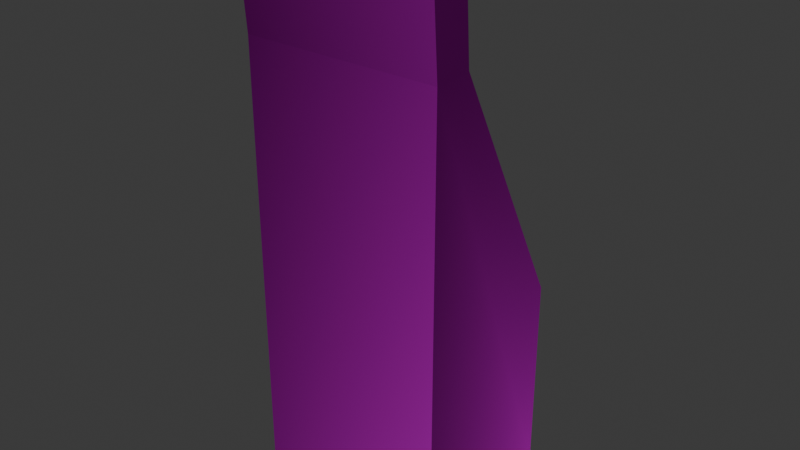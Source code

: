 # Source: atm.blend  (saved by Blender 4.1.23; exported with 4.5.12 LTS)
import bpy
from mathutils import Matrix  # noqa: F401  (used for matrix-valued properties, if any)

bpy.ops.wm.read_factory_settings(use_empty=True)
scene = bpy.context.scene
scene.name = 'Scene'

# ---- images (referenced by path relative to the original .blend; pixels are not part of the script)
import os
ASSET_DIR = os.environ.get("B2B_ASSET_DIR", "")  # directory of the original .blend (textures are referenced by path, not embedded)
HERE = os.path.dirname(os.path.abspath(__file__))  # packed textures are extracted next to this script under _unpacked/

def load_image(name, relpath, width, height, colorspace="sRGB"):
    """Load a texture the original file referenced (path relative to the .blend, or extracted next to this script)."""
    p = next((c for c in (os.path.join(HERE, relpath), os.path.join(ASSET_DIR, relpath)) if relpath and os.path.exists(c)), "")
    if p:
        img = bpy.data.images.load(p, check_existing=True)
        img.name = name
    else:  # same state as the original file: an image datablock whose file is absent (Cycles renders it pink)
        img = bpy.data.images.new(name, width, height)
        img.source = "FILE"
        img.filepath = "//" + (relpath or name)
    img.colorspace_settings.name = colorspace
    return img
img_machine_png = load_image('Machine.png', 'Machine.png', 1024, 1024, 'sRGB')

# ---- materials (node trees are filled in below, after node groups)
mat_body = bpy.data.materials.new('Body')
mat_body.alpha_threshold = 0.0
mat_body.preview_render_type = 'FLAT'
mat_body.roughness = 0.5
mat_body.line_color = (0.0, 0.0, 0.0, 1.0)
mat_monitor = bpy.data.materials.new('Monitor')
mat_monitor.alpha_threshold = 0.0
mat_monitor.preview_render_type = 'FLAT'

# ---- material node trees
mat_body.use_nodes = True; mat_body.node_tree.nodes.clear()
_N = mat_body.node_tree.nodes; _L = mat_body.node_tree.links
n0 = _N.new('ShaderNodeOutputMaterial'); n0.name = 'Material Output'; n0.location = (406, 269)
n0.target = 'CYCLES'
n1 = _N.new('ShaderNodeBsdfPrincipled'); n1.name = 'Principled BSDF'; n1.location = (10, 300)
n1.inputs[2].default_value = 1.0
n1.inputs[3].default_value = 1.0
n2 = _N.new('ShaderNodeTexImage'); n2.name = 'Image Texture'; n2.location = (-292, 258)
n2.image = img_machine_png
n2.projection_blend = 1.0
n2.extension = 'CLIP'
n3 = _N.new('ShaderNodeOutputMaterial'); n3.name = 'Material Output.001'; n3.location = (0, 0)
n3.target = 'EEVEE'
n4 = _N.new('ShaderNodeMixShader'); n4.name = 'Mix Shader'; n4.location = (0, 0)
n4.label = 'Disable Shadow'
n4.hide = True
n5 = _N.new('ShaderNodeLightPath'); n5.name = 'Light Path'; n5.location = (0, 0)
n5.hide = True
n6 = _N.new('ShaderNodeBsdfTransparent'); n6.name = 'Transparent BSDF'; n6.location = (0, 0)
n6.hide = True
_L.new(n2.outputs[0], n1.inputs[0])
_L.new(n1.outputs[0], n0.inputs[0])
_L.new(n1.outputs[0], n4.inputs[1])
_L.new(n4.outputs[0], n3.inputs[0])
_L.new(n5.outputs[1], n4.inputs[0])
_L.new(n6.outputs[0], n4.inputs[2])
n0.is_active_output = True
mat_monitor.use_nodes = True; mat_monitor.node_tree.nodes.clear()
_N = mat_monitor.node_tree.nodes; _L = mat_monitor.node_tree.links
n0 = _N.new('ShaderNodeBsdfPrincipled'); n0.name = 'Principled BSDF'; n0.location = (10, 300)
n0.inputs[2].default_value = 1.0
n0.inputs[3].default_value = 1.0
n1 = _N.new('ShaderNodeOutputMaterial'); n1.name = 'Material Output'; n1.location = (300, 300)
n1.target = 'CYCLES'
n2 = _N.new('ShaderNodeTexImage'); n2.name = 'Image Texture'; n2.location = (-280, 280)
n2.image = img_machine_png
n2.extension = 'CLIP'
n3 = _N.new('ShaderNodeOutputMaterial'); n3.name = 'Material Output.001'; n3.location = (0, 0)
n3.target = 'EEVEE'
n4 = _N.new('ShaderNodeMixShader'); n4.name = 'Mix Shader'; n4.location = (0, 0)
n4.label = 'Disable Shadow'
n4.hide = True
n5 = _N.new('ShaderNodeLightPath'); n5.name = 'Light Path'; n5.location = (0, 0)
n5.hide = True
n6 = _N.new('ShaderNodeBsdfTransparent'); n6.name = 'Transparent BSDF'; n6.location = (0, 0)
n6.hide = True
_L.new(n0.outputs[0], n1.inputs[0])
_L.new(n2.outputs[0], n0.inputs[0])
_L.new(n0.outputs[0], n4.inputs[1])
_L.new(n4.outputs[0], n3.inputs[0])
_L.new(n5.outputs[1], n4.inputs[0])
_L.new(n6.outputs[0], n4.inputs[2])
n1.is_active_output = True

# ---- world
world_world = bpy.data.worlds.new('World'); scene.world = world_world
world_world.use_nodes = True; world_world.node_tree.nodes.clear()
_N = world_world.node_tree.nodes; _L = world_world.node_tree.links
n0 = _N.new('ShaderNodeOutputWorld'); n0.name = 'World Output'; n0.location = (300, 300)
n1 = _N.new('ShaderNodeBackground'); n1.name = 'Background'; n1.location = (10, 300)
n1.inputs[0].default_value = (0.05088, 0.05088, 0.05088, 1.0)
_L.new(n1.outputs[0], n0.inputs[0])
n0.is_active_output = True
world_world.color = (0.05088, 0.05088, 0.05088)
world_world.use_sun_shadow = False
world_world.sun_shadow_jitter_overblur = 0.0

# ---- meshes
me_cube = bpy.data.meshes.new('Cube')
me_cube.from_pydata([(1.0, 2.0, -0.6286), (1.0, -1.788e-07, -0.6286), (1.0, 2.0, 0.9975), (-1.0, 2.0, -0.6286), (-1.0, -4.172e-07, -0.6286), (-1.0, 2.0, 0.9975), (0.9897, -2.458, 0.5945), (-0.9868, -2.457, 0.5952), (-1.0, -2.428, 0.9975), (-0.765, -1.829, 0.2118), (0.797, -1.845, 0.2648), (0.1149, -0.8765, 0.1687), (0.08914, -0.3916, 0.06228), (-0.3412, -0.4184, 0.05351), (-0.3366, -0.4892, 0.1027), (-0.738, -0.4813, 0.09419), (-0.7276, -1.903, 0.2482), (-0.5189, -1.994, 0.2956), (-0.2515, -2.08, 0.3416), (0.01331, -2.128, 0.3682), (0.2888, -2.11, 0.363), (0.567, -2.037, 0.3301), (-0.8265, -1.514, 0.1309), (-0.8426, -1.185, -0.03269), (-0.7404, -0.3833, 0.007223), (-0.7827, -0.2268, -0.515), (-0.8005, -0.4586, -0.3987), (0.7575, -0.8757, 0.1692), (0.8237, -1.674, 0.2144), (0.8719, -1.123, -0.06299), (0.8478, -0.607, -0.3229), (0.7863, -0.246, -0.5047), (0.7355, -0.3661, 0.02799), (0.07815, -0.3581, 0.01342), (-0.8295, -0.7863, -0.2335), (-0.3392, -0.3812, 0.00658), (-0.01398, -0.207, -0.5246), (-0.5558, -1.831, 0.2189), (0.5678, -1.843, 0.257), (-0.5505, -0.9506, 0.1738), (0.5488, -0.9586, 0.1853), (-0.489, -1.694, 0.4107), (0.5087, -1.702, 0.4377), (0.5232, -1.006, 0.3669), (-0.5035, -1.007, 0.3581), (1.001, -2.445, 0.6024), (1.005, -2.428, 0.9975), (0.9897, -2.458, 0.5945), (-0.9952, -2.445, 0.6024), (-0.9868, -3.454, 0.6681), (-1.0, -3.425, 1.07), (1.001, -3.442, 0.6753), (1.005, -3.425, 1.07), (0.9897, -3.456, 0.6674), (-0.9952, -3.442, 0.6753), (0.891, 2.133, -0.54), (0.891, 2.133, 0.9088), (-0.891, 2.133, -0.54), (-0.891, 2.133, 0.9088)], [], [(0, 3, 57, 55), (46, 2, 5, 8), (4, 3, 0, 1), (48, 8, 5, 3, 4), (7, 48, 9, 16, 17, 18, 19, 20, 21, 10, 45, 6, 47), (46, 8, 50, 52), (1, 0, 2, 46, 45), (15, 24, 35, 13, 14), (10, 21, 20, 19, 18, 17, 16, 9, 37, 38), (22, 23, 34, 26, 25, 24, 15, 9), (4, 23, 22, 9, 48), (27, 32, 31, 30, 29, 28, 10), (12, 33, 32, 27, 11), (15, 14, 13, 12, 11, 27, 10, 38, 40, 39, 37, 9), (13, 35, 24, 25, 36, 31, 32, 33, 12), (31, 36, 25, 26, 34, 23, 4, 1, 45, 10, 28, 29, 30), (37, 39, 40, 43, 44, 41), (41, 44, 43, 42), (42, 43, 40, 38, 37, 41), (47, 6, 45), (49, 53, 51, 52, 50, 54), (7, 47, 53, 49), (48, 7, 49, 54), (47, 45, 51, 53), (8, 48, 54, 50), (45, 46, 52, 51), (55, 57, 58, 56), (2, 0, 55, 56), (3, 5, 58, 57), (5, 2, 56, 58)])
me_cube.polygons.foreach_set('material_index', [0, 0, 0, 0, 0, 0, 0, 0, 0, 0, 0, 0, 0, 0, 0, 0, 0, 1, 0, 0, 0, 0, 0, 0, 0, 0, 0, 0, 0, 0])
_uv = me_cube.uv_layers.new(name='UVMap')
_uv.uv.foreach_set('vector', [0.9567, 0.005735, 0.08106, 0.004358, 0.07403, 0.06411, 0.9567, 0.06549, 0.06203, 0.09335, 0.2858, 0.09335, 0.2802, 0.398, 0.06655, 0.3984, 0.03604, 0.5262, 0.04942, 0.06751, 0.9831, 0.07035, 0.993, 0.5276, 0.07112, 0.09739, 0.07482, 0.09026, 0.2838, 0.09026, 0.2838, 0.4002, 0.1021, 0.3357, 0.0269, 0.8414, 0.02083, 0.8386, 0.1288, 0.7601, 0.1455, 0.7657, 0.2397, 0.7722, 0.3602, 0.7782, 0.4796, 0.7811, 0.6045, 0.7789, 0.7318, 0.7722, 0.8383, 0.7632, 0.9114, 0.83, 0.9057, 0.8332, 0.9057, 0.8332, 0.06203, 0.09335, 0.06655, 0.3984, 0.06655, 0.3984, 0.06203, 0.09335, 0.0569, 0.08848, 0.2909, 0.08848, 0.2909, 0.394, 0.06072, 0.394, 0.0569, 0.3869, 0.1409, 0.5994, 0.1401, 0.5873, 0.3225, 0.5868, 0.3216, 0.59, 0.3218, 0.6001, 0.8383, 0.7632, 0.7318, 0.7722, 0.6045, 0.7789, 0.4796, 0.7811, 0.3602, 0.7782, 0.2397, 0.7722, 0.1455, 0.7657, 0.1288, 0.7601, 0.2238, 0.7605, 0.7342, 0.7627, 0.1015, 0.7215, 0.09479, 0.6805, 0.1017, 0.6306, 0.1166, 0.5895, 0.1259, 0.5606, 0.1457, 0.5873, 0.1464, 0.6019, 0.1288, 0.7601, 0.03191, 0.5264, 0.09479, 0.6805, 0.1015, 0.7215, 0.1288, 0.7601, 0.02083, 0.8386, 0.8511, 0.6491, 0.8575, 0.5853, 0.8884, 0.5625, 0.9053, 0.6064, 0.899, 0.6694, 0.8578, 0.7369, 0.8383, 0.7632, 0.5395, 0.5917, 0.5391, 0.5841, 0.8575, 0.5853, 0.8511, 0.6491, 0.5349, 0.6487, 0.1464, 0.6019, 0.3384, 0.6028, 0.3369, 0.5923, 0.5447, 0.5917, 0.5477, 0.6487, 0.8511, 0.6491, 0.8383, 0.7632, 0.7342, 0.7627, 0.7504, 0.6587, 0.2326, 0.6574, 0.2238, 0.7605, 0.1288, 0.7601, 0.3369, 0.5923, 0.3387, 0.5868, 0.1457, 0.5873, 0.1259, 0.5606, 0.4995, 0.5549, 0.8884, 0.5625, 0.8575, 0.5853, 0.5415, 0.5841, 0.5447, 0.5917, 0.8884, 0.5625, 0.4995, 0.5549, 0.1259, 0.5606, 0.1166, 0.5895, 0.1017, 0.6306, 0.09479, 0.6805, 0.03191, 0.5264, 0.9878, 0.5282, 0.9114, 0.83, 0.8383, 0.7632, 0.8578, 0.7369, 0.899, 0.6694, 0.9053, 0.6064, 0.2238, 0.7605, 0.2326, 0.6574, 0.7504, 0.6587, 0.7164, 0.6647, 0.2599, 0.6646, 0.2555, 0.7451, 0.2561, 0.7455, 0.2608, 0.6646, 0.7164, 0.6647, 0.7112, 0.7455, 0.711, 0.7459, 0.7164, 0.6647, 0.7504, 0.6587, 0.7342, 0.7627, 0.2238, 0.7605, 0.2555, 0.7451, 0.9057, 0.8332, 0.9057, 0.8332, 0.9114, 0.83, 0.04513, 0.9803, 0.8864, 0.9816, 0.8903, 0.9847, 0.8794, 0.9912, 0.02436, 0.9896, 0.03071, 0.9825, 0.02886, 0.8377, 0.8923, 0.841, 0.8826, 0.9941, 0.03072, 0.9942, 0.02083, 0.8386, 0.0269, 0.8414, 0.0269, 0.8414, 0.02083, 0.8386, 0.9057, 0.8332, 0.9114, 0.83, 0.9114, 0.83, 0.9057, 0.8332, 0.07482, 0.09026, 0.07112, 0.09739, 0.07112, 0.09739, 0.07482, 0.09026, 0.0569, 0.3869, 0.06072, 0.394, 0.06072, 0.394, 0.0569, 0.3869, 0.06928, 0.003116, 0.9607, 0.004733, 0.9639, 0.06712, 0.06812, 0.06648, 0.9548, 0.06608, 0.07471, 0.06224, 0.07998, 0.003948, 0.9548, 0.005843, 0.9511, 0.06454, 0.9506, 0.009357, 0.08969, 0.005528, 0.08857, 0.06291, 0.9516, 0.06504, 0.9551, 0.008806, 0.08527, 0.006389, 0.08374, 0.06369])
me_cube.materials.append(mat_body)
me_cube.materials.append(mat_monitor)
me_cube.use_mirror_vertex_groups = False
me_cube.update()

# ---- objects
ob_cube = bpy.data.objects.new('Cube', me_cube)

# ---- transforms, parenting, visibility, modifiers, constraints
ob_cube.location = (0.0, -3.3, 3.206)
ob_cube.rotation_euler = (-1.571, -7.55e-08, 3.142)
ob_cube.scale = (1.5, 1.5, 1.5)
ob_cube.lock_rotations_4d = False
ob_cube.empty_display_type = 'ARROWS'
ob_cube.visible_shadow = False
ob_cube.lineart.crease_threshold = 0.0

# ---- collection membership
scene.collection.objects.link(ob_cube)

# ---- scene / render settings (as saved in the file)
scene.frame_start = 1; scene.frame_end = 250; scene.frame_set(1)
scene.render.engine = 'BLENDER_EEVEE_NEXT'
scene.cycles.sampling_pattern = 'TABULATED_SOBOL'
scene.eevee.ray_tracing_options.trace_max_roughness = 0.0
bpy.context.view_layer.update()

# ---- added for rendering (the .blend has no active camera and no usable light): camera, sun
cam_auto = bpy.data.cameras.new('AutoCamera')
cam_auto.lens = 50.0
cam_auto.sensor_width = 36.0
cam_auto.clip_end = 1000.0
ob_auto_camera = bpy.data.objects.new('AutoCamera', cam_auto)
scene.collection.objects.link(ob_auto_camera)
ob_auto_camera.location = (8.56789, -13.917, 11.0551)
ob_auto_camera.rotation_euler = (1.09748, -7.21219e-08, 0.694738)
scene.camera = ob_auto_camera
light_auto_sun = bpy.data.lights.new('AutoSun', 'SUN')
light_auto_sun.energy = 3.0
light_auto_sun.angle = 0.0523599
ob_auto_sun = bpy.data.objects.new('AutoSun', light_auto_sun)
scene.collection.objects.link(ob_auto_sun)
ob_auto_sun.rotation_euler = (0.872665, 0.174533, 0.523599)
bpy.context.view_layer.update()
